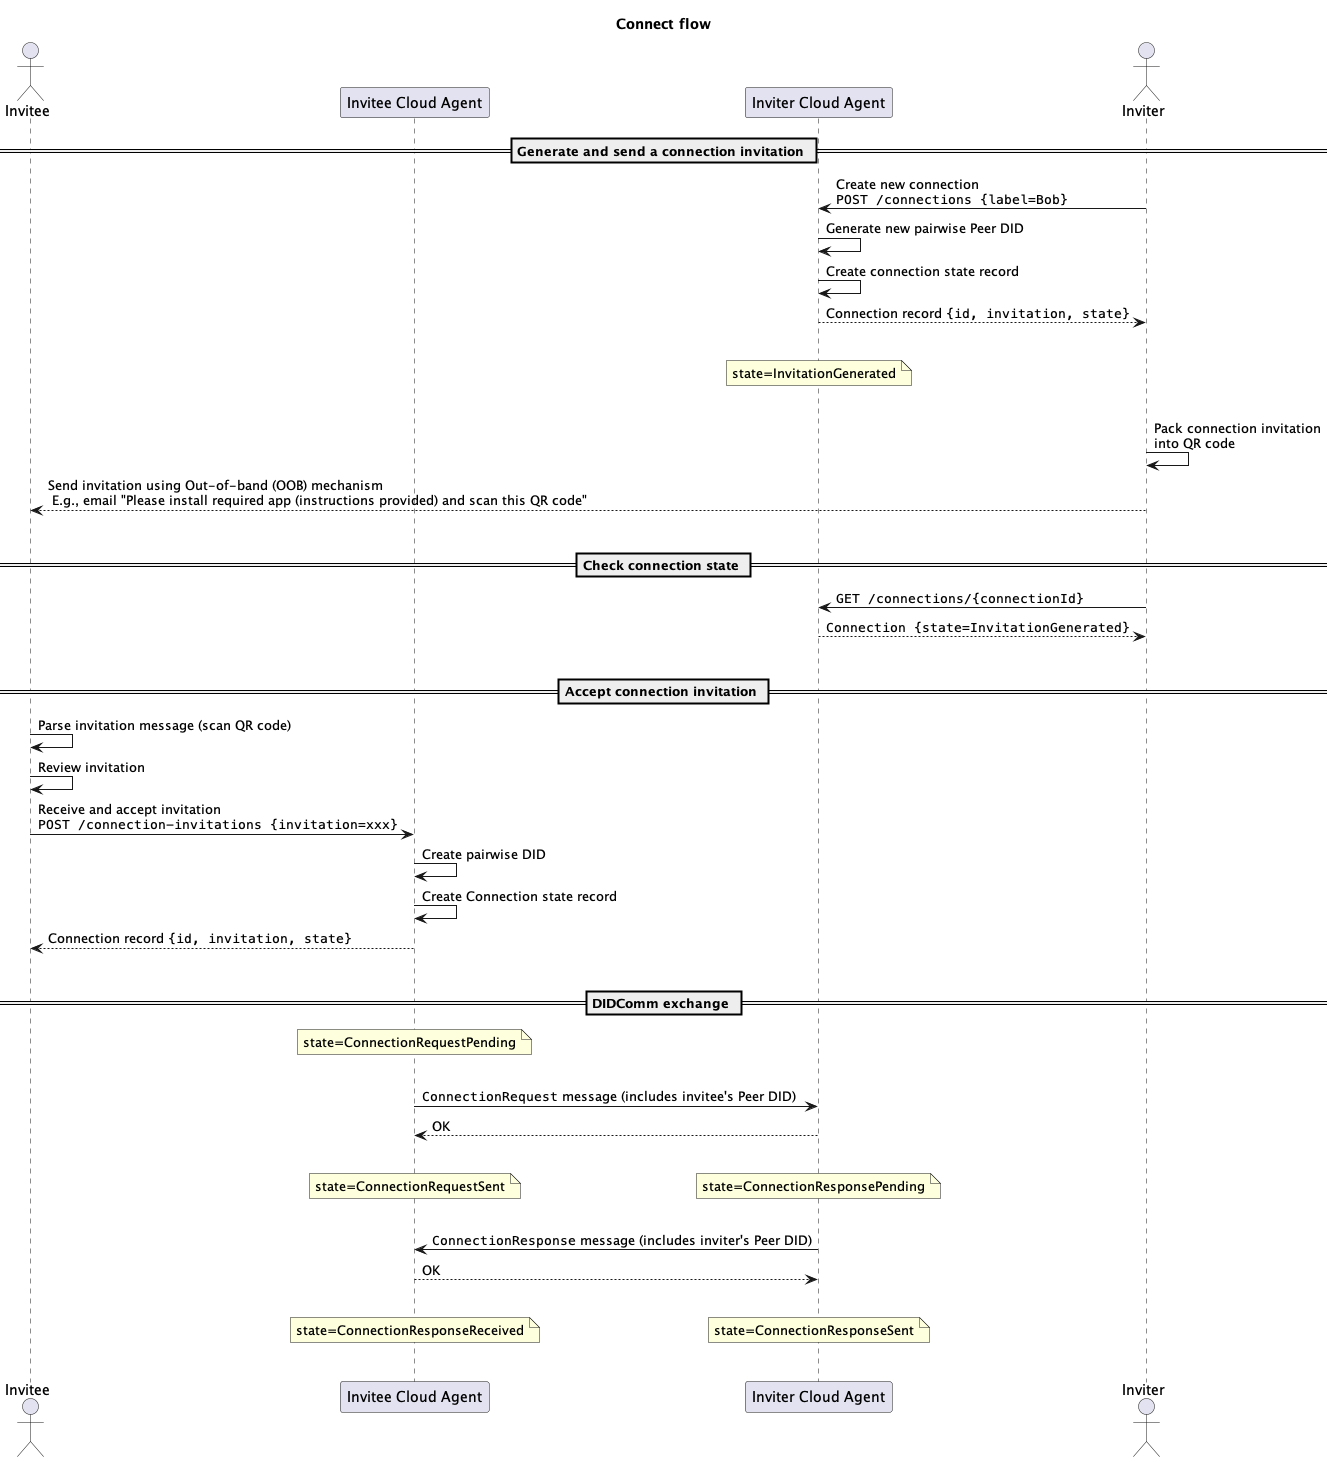

The diagram above was rendered by PlantUML. Its source (embedded in the PNG):
@startuml
title Connect flow

actor Invitee as invitee
participant "Invitee Cloud Agent" as inviteeAgent
participant "Inviter Cloud Agent" as inviterAgent
actor Inviter as inviter

== Generate and send a connection invitation ==
inviter -> inviterAgent: Create new connection\n""POST /connections {label=Bob}""
inviterAgent -> inviterAgent: Generate new pairwise Peer DID
inviterAgent -> inviterAgent: Create connection state record
inviterAgent --> inviter: Connection record ""{id, invitation, state}""
|||
note over inviterAgent: state=InvitationGenerated
|||
inviter -> inviter: Pack connection invitation\ninto QR code
inviter --> invitee: Send invitation using Out-of-band (OOB) mechanism\n E.g., email "Please install required app (instructions provided) and scan this QR code"
|||

== Check connection state ==
inviter -> inviterAgent: ""GET /connections/{connectionId}""
inviterAgent --> inviter: ""Connection {state=InvitationGenerated}""
|||

== Accept connection invitation ==
invitee -> invitee: Parse invitation message (scan QR code)
invitee -> invitee: Review invitation
invitee -> inviteeAgent: Receive and accept invitation\n""POST /connection-invitations {invitation=xxx}""
inviteeAgent -> inviteeAgent: Create pairwise DID
inviteeAgent -> inviteeAgent: Create Connection state record
inviteeAgent --> invitee: Connection record ""{id, invitation, state}""
|||

== DIDComm exchange ==
note over inviteeAgent: state=ConnectionRequestPending
|||
inviteeAgent -> inviterAgent: ""ConnectionRequest"" message (includes invitee's Peer DID)
inviterAgent --> inviteeAgent: OK
|||
note over inviteeAgent: state=ConnectionRequestSent
/ note over inviterAgent: state=ConnectionResponsePending
|||
inviterAgent -> inviteeAgent: ""ConnectionResponse"" message (includes inviter's Peer DID)
inviteeAgent --> inviterAgent: OK
|||
note over inviteeAgent: state=ConnectionResponseReceived
/ note over inviterAgent: state=ConnectionResponseSent
|||

@enduml